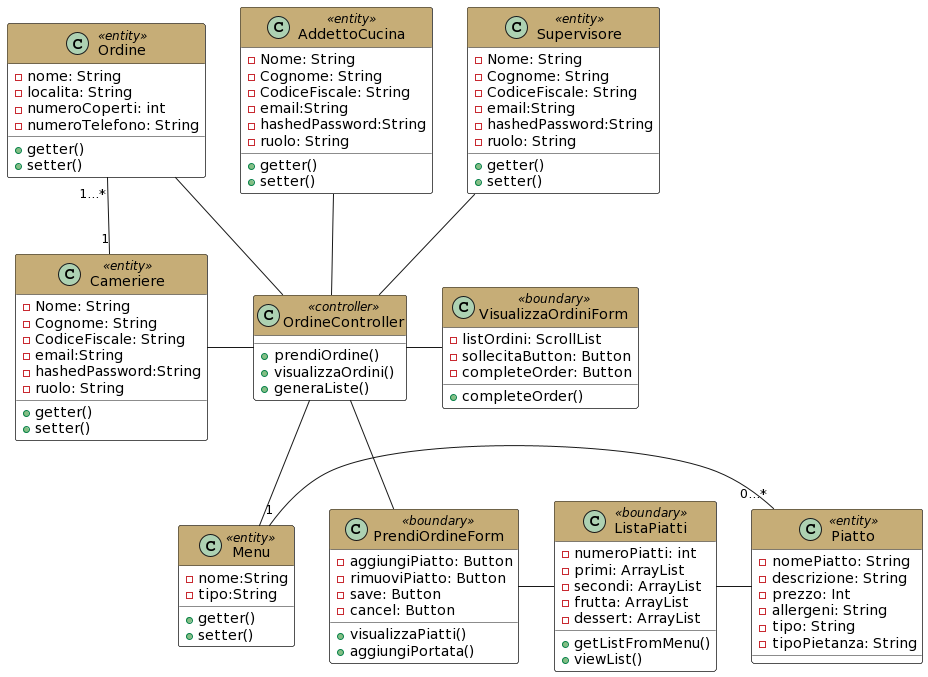

The diagram above was rendered by PlantUML. Its source (embedded in the PNG):
@startuml
skinparam class{
  BackgroundColor white
}
skinparam package{
  BackgroundColor white
}

class Ordine << entity>>  #header:C6AD77{
 -nome: String
 -localita: String
 -numeroCoperti: int
 -numeroTelefono: String
 +getter()
 +setter()
}

class Piatto << entity >>  #header:C6AD77{
-nomePiatto: String
-descrizione: String
-prezzo: Int
-allergeni: String
-tipo: String
-tipoPietanza: String
}

class Supervisore <<entity>>  #header:C6AD77{
 -Nome: String
 -Cognome: String
 -CodiceFiscale: String
 -email:String
 -hashedPassword:String
 -ruolo: String
 +getter()
 +setter()
}

class Cameriere << entity >>  #header:C6AD77{
 -Nome: String
 -Cognome: String
 -CodiceFiscale: String
 -email:String
 -hashedPassword:String
 -ruolo: String
 +getter()
 +setter()
} 

class Menu <<entity>> #header:C6AD77 {
-nome:String
-tipo:String
+getter()
+setter()
}

class AddettoCucina<< entity >>  #header:C6AD77{
 -Nome: String
 -Cognome: String
 -CodiceFiscale: String
 -email:String
 -hashedPassword:String
 -ruolo: String
 +getter()
 +setter()
} 


class OrdineController << controller >>  #header:C6AD77 {
 +prendiOrdine()
 +visualizzaOrdini()
 +generaListe()
}

class VisualizzaOrdiniForm <<boundary>> #header:C6AD77 {
-listOrdini: ScrollList
-sollecitaButton: Button
-completeOrder: Button
+completeOrder()
}

class PrendiOrdineForm << boundary >>  #header:C6AD77{
-aggiungiPiatto: Button
-rimuoviPiatto: Button
-save: Button
-cancel: Button
+visualizzaPiatti()
+aggiungiPortata()

} 

class ListaPiatti << boundary >>  #header:C6AD77{
 -numeroPiatti: int
 -primi: ArrayList
 -secondi: ArrayList
 -frutta: ArrayList
 -dessert: ArrayList
 +getListFromMenu()
 +viewList()
} 

Menu "1" -right- "0...*" Piatto
OrdineController - VisualizzaOrdiniForm
OrdineController -- Menu
OrdineController -- Ordine
OrdineController -up- Supervisore
OrdineController -right- PrendiOrdineForm
PrendiOrdineForm -right- ListaPiatti
OrdineController -left- Cameriere
OrdineController -up- AddettoCucina
Cameriere "1" -up- "1...*" Ordine 
ListaPiatti - Piatto
@enduml